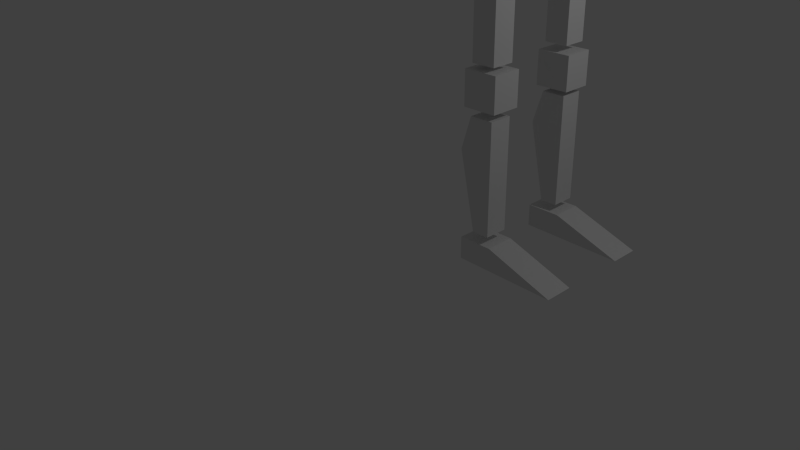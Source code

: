 # Source: figure02.blend  (saved by Blender 2.76.0; exported with 4.5.12 LTS)
import bpy
from mathutils import Matrix  # noqa: F401  (used for matrix-valued properties, if any)

bpy.ops.wm.read_factory_settings(use_empty=True)
scene = bpy.context.scene
scene.name = 'Scene'

# ---- collections
col_collection_1 = bpy.data.collections.new('Collection 1'); scene.collection.children.link(col_collection_1)

# ---- materials (node trees are filled in below, after node groups)
mat_material = bpy.data.materials.new('Material')
mat_material.alpha_threshold = 0.0
mat_material.use_transparent_shadow = False
mat_material.roughness = 0.5
mat_material.line_color = (0.0, 0.0, 0.0, 1.0)

# ---- material node trees

# ---- world
world_world = bpy.data.worlds.new('World'); scene.world = world_world
world_world.color = (0.05088, 0.05088, 0.05088)
world_world.use_sun_shadow = False
world_world.sun_shadow_jitter_overblur = 0.0
world_world.cycles.sampling_method = 'MANUAL'
world_world.cycles.sample_map_resolution = 256

# ---- cameras
cam_camera = bpy.data.cameras.new('Camera')
cam_camera.clip_end = 100.0
cam_camera.lens = 35.0
cam_camera.sensor_width = 32.0
cam_camera.sensor_height = 18.0
cam_camera.ortho_scale = 7.314
cam_camera.dof.focus_distance = 0.0
cam_camera.dof.aperture_fstop = 128.0

# ---- lights
light_lamp = bpy.data.lights.new('Lamp', 'POINT')
light_lamp.transmission_factor = 0.0
light_lamp.cutoff_distance = 30.0
light_lamp.energy = 100.0
light_lamp.shadow_buffer_clip_start = 1.001
light_lamp.shadow_soft_size = 0.1
light_lamp.shadow_maximum_resolution = 0.006
light_lamp.use_absolute_resolution = True
light_lamp.cycles.use_multiple_importance_sampling = False

# ---- meshes
me_figuredata = bpy.data.meshes.new('FigureData')
me_figuredata.from_pydata([(0.6962, -0.7829, 1.484), (0.6962, -0.7829, 7.964), (-0.6962, -0.7829, 7.964), (-0.3232, -0.7829, 1.484), (0.6962, 0.7944, 1.484), (0.6962, 0.7944, 7.964), (-0.6962, 0.7944, 7.964), (-0.3232, 0.7944, 1.484), (0.6962, -0.7829, 6.02), (-1.305, -0.7829, 6.02), (0.6962, 0.7944, 6.02), (-1.305, 0.7944, 6.02), (5.085, 1.0, -0.4053), (5.085, -1.0, -0.4053), (-1.0, -1.0, -0.3073), (-1.0, 1.0, -0.3073), (1.0, 1.0, 1.0), (1.0, -1.0, 1.0), (-1.0, -1.0, 1.0), (-1.0, 1.0, 1.0), (5.085, -5.645, -0.4053), (5.085, -7.645, -0.4053), (-1.0, -7.645, -0.3073), (-1.0, -5.645, -0.3073), (1.0, -5.645, 1.0), (1.0, -7.645, 1.0), (-1.0, -7.645, 1.0), (-1.0, -5.645, 1.0), (0.6962, -7.428, 1.484), (0.6962, -7.428, 7.964), (-0.6962, -7.428, 7.964), (-0.3232, -7.428, 1.484), (0.6962, -5.85, 1.484), (0.6962, -5.85, 7.964), (-0.6962, -5.85, 7.964), (-0.3232, -5.85, 1.484), (0.6962, -7.428, 6.02), (-1.305, -7.428, 6.02), (0.6962, -5.85, 6.02), (-1.305, -5.85, 6.02), (1.0, 0.9677, 8.304), (1.0, -1.032, 8.304), (-1.0, -1.032, 8.304), (-1.0, 0.9677, 8.304), (1.0, 0.9677, 10.3), (1.0, -1.032, 10.3), (-1.0, -1.032, 10.3), (-1.0, 0.9677, 10.3), (1.0, -5.645, 8.447), (1.0, -7.645, 8.447), (-1.0, -7.645, 8.447), (-1.0, -5.645, 8.447), (1.0, -5.645, 10.45), (1.0, -7.645, 10.45), (-1.0, -7.645, 10.45), (-1.0, -5.645, 10.45), (0.6962, -0.8689, 10.75), (0.6962, -0.8689, 17.23), (-0.6962, -0.8689, 17.23), (-0.6962, -0.8689, 10.75), (0.6962, 0.7084, 10.75), (0.6962, 0.7084, 17.23), (-0.6962, 0.7084, 17.23), (-0.6962, 0.7084, 10.75), (1.0, -5.645, 17.51), (1.0, -7.645, 17.51), (-1.0, -7.645, 17.51), (-1.0, -5.645, 17.51), (1.0, -5.645, 19.51), (1.0, -7.645, 19.51), (-1.0, -7.645, 19.51), (-1.0, -5.645, 19.51), (1.0, 0.8602, 17.46), (1.0, -1.14, 17.46), (-1.0, -1.14, 17.46), (-1.0, 0.8602, 17.46), (1.0, 0.8602, 19.46), (1.0, -1.14, 19.46), (-1.0, -1.14, 19.46), (-1.0, 0.8602, 19.46), (0.6962, -7.428, 10.75), (0.6962, -7.428, 17.23), (-0.6962, -7.428, 17.23), (-0.6962, -7.428, 10.75), (0.6962, -5.85, 10.75), (0.6962, -5.85, 17.23), (-0.6962, -5.85, 17.23), (-0.6962, -5.85, 10.75), (0.6618, -2.843, 16.96), (0.6618, -3.847, 16.96), (-2.47, -3.847, 16.96), (-2.47, -2.843, 16.96), (1.566, -1.187, 20.1), (1.566, -5.504, 20.1), (-1.566, -5.504, 20.1), (-1.566, -1.187, 20.1), (1.0, 11.64, 27.71), (0.4627, 16.44, 28.14), (-0.4627, 16.44, 28.14), (-1.0, 11.64, 27.71), (1.0, 11.64, 29.71), (0.4627, 16.44, 29.29), (-0.4627, 16.44, 29.29), (-1.0, 11.64, 29.71), (0.9007, 17.6, 28.14), (-0.9007, 17.6, 28.14), (0.9007, 17.6, 29.29), (-0.9007, 17.6, 29.29), (0.6541, 20.65, 28.44), (-0.6541, 20.65, 28.44), (0.6541, 20.65, 28.99), (-0.6541, 20.65, 28.99), (1.629, 16.75, 28.44), (1.629, 16.75, 28.98), (1.629, 17.29, 28.44), (1.629, 17.29, 28.98), (1.0, -18.83, 27.71), (0.4627, -23.63, 28.14), (-0.4627, -23.63, 28.14), (-1.0, -18.83, 27.71), (1.0, -18.83, 29.71), (0.4627, -23.63, 29.29), (-0.4627, -23.63, 29.29), (-1.0, -18.83, 29.71), (0.9007, -24.79, 28.14), (-0.9007, -24.79, 28.14), (0.9007, -24.79, 29.29), (-0.9007, -24.79, 29.29), (0.6541, -27.84, 28.44), (-0.6541, -27.84, 28.44), (0.6541, -27.84, 28.99), (-0.6541, -27.84, 28.99), (1.629, -23.94, 28.44), (1.629, -23.94, 28.98), (1.629, -24.48, 28.44), (1.629, -24.48, 28.98), (1.0, 11.21, 27.64), (1.0, 9.206, 27.64), (-1.0, 9.206, 27.64), (-1.0, 11.21, 27.64), (1.0, 11.21, 29.64), (1.0, 9.206, 29.64), (-1.0, 9.206, 29.64), (-1.0, 11.21, 29.64), (1.0, -16.2, 27.71), (1.0, -18.2, 27.71), (-1.0, -18.2, 27.71), (-1.0, -16.2, 27.71), (1.0, -16.2, 29.71), (1.0, -18.2, 29.71), (-1.0, -18.2, 29.71), (-1.0, -16.2, 29.71), (0.8068, 8.774, 27.91), (0.8068, 4.183, 27.91), (-0.8068, 4.183, 27.91), (-0.8068, 8.774, 27.91), (0.8068, 8.774, 29.52), (0.8068, 4.183, 29.52), (-0.8068, 4.183, 29.52), (-0.8068, 8.774, 29.52), (0.8068, -11.04, 27.91), (0.8068, -15.64, 27.91), (-0.8068, -15.64, 27.91), (-0.8068, -11.04, 27.91), (0.8068, -11.04, 29.52), (0.8068, -15.64, 29.52), (-0.8068, -15.64, 29.52), (-0.8068, -11.04, 29.52), (1.0, 3.387, 27.71), (1.0, 1.387, 27.71), (-1.0, 1.387, 27.71), (-1.0, 3.387, 27.71), (1.0, 3.387, 29.71), (1.0, 1.387, 29.71), (-1.0, 1.387, 29.71), (-1.0, 3.387, 29.71), (1.0, -8.07, 27.71), (1.0, -10.07, 27.71), (-1.0, -10.07, 27.71), (-1.0, -8.07, 27.71), (1.0, -8.07, 29.71), (1.0, -10.07, 29.71), (-1.0, -10.07, 29.71), (-1.0, -8.07, 29.71), (1.566, -1.187, 21.07), (1.566, -5.504, 21.07), (-1.566, -5.504, 21.07), (-1.566, -1.187, 21.07), (1.566, -1.187, 24.21), (1.566, -5.504, 24.21), (-1.566, -5.504, 24.21), (-1.566, -1.187, 24.21), (1.888, 1.035, 25.25), (1.888, -7.725, 25.25), (-1.888, -7.725, 25.25), (-1.888, 1.035, 25.25), (1.888, 1.035, 29.03), (1.888, -7.725, 29.03), (-1.888, -7.725, 29.03), (-1.888, 1.035, 29.03), (1.888, -1.206, 31.02), (1.888, -5.485, 31.02), (-1.888, -5.485, 32.85), (-1.888, -1.206, 32.85), (1.888, -1.206, 34.8), (1.888, -5.485, 34.8), (-1.888, -5.485, 34.8), (-1.888, -1.206, 34.8)], [], [(8, 1, 2, 9), (10, 11, 6, 5), (8, 10, 5, 1), (1, 5, 6, 2), (9, 11, 7, 3), (4, 0, 3, 7), (2, 6, 11, 9), (0, 4, 10, 8), (4, 7, 11, 10), (0, 8, 9, 3), (12, 13, 14, 15), (16, 19, 18, 17), (12, 16, 17, 13), (13, 17, 18, 14), (14, 18, 19, 15), (16, 12, 15, 19), (20, 21, 22, 23), (24, 27, 26, 25), (20, 24, 25, 21), (21, 25, 26, 22), (22, 26, 27, 23), (24, 20, 23, 27), (36, 29, 30, 37), (38, 39, 34, 33), (36, 38, 33, 29), (29, 33, 34, 30), (37, 39, 35, 31), (32, 28, 31, 35), (30, 34, 39, 37), (28, 32, 38, 36), (32, 35, 39, 38), (28, 36, 37, 31), (40, 41, 42, 43), (44, 47, 46, 45), (40, 44, 45, 41), (41, 45, 46, 42), (42, 46, 47, 43), (44, 40, 43, 47), (48, 49, 50, 51), (52, 55, 54, 53), (48, 52, 53, 49), (49, 53, 54, 50), (50, 54, 55, 51), (52, 48, 51, 55), (56, 57, 58, 59), (60, 63, 62, 61), (56, 60, 61, 57), (57, 61, 62, 58), (58, 62, 63, 59), (60, 56, 59, 63), (64, 65, 66, 67), (68, 71, 70, 69), (64, 68, 69, 65), (65, 69, 70, 66), (66, 70, 71, 67), (68, 64, 67, 71), (72, 73, 74, 75), (76, 79, 78, 77), (72, 76, 77, 73), (73, 77, 78, 74), (74, 78, 79, 75), (76, 72, 75, 79), (80, 81, 82, 83), (84, 87, 86, 85), (80, 84, 85, 81), (81, 85, 86, 82), (82, 86, 87, 83), (84, 80, 83, 87), (88, 89, 90, 91), (92, 95, 94, 93), (88, 92, 93, 89), (89, 93, 94, 90), (90, 94, 95, 91), (92, 88, 91, 95), (96, 97, 98, 99), (100, 103, 102, 101), (96, 100, 101, 97), (101, 102, 107, 106), (98, 102, 103, 99), (100, 96, 99, 103), (106, 107, 111, 110), (102, 98, 105, 107), (104, 97, 112, 114), (98, 97, 104, 105), (108, 110, 111, 109), (104, 106, 110, 108), (107, 105, 109, 111), (105, 104, 108, 109), (112, 113, 115, 114), (101, 106, 115, 113), (97, 101, 113, 112), (106, 104, 114, 115), (116, 117, 118, 119), (120, 123, 122, 121), (116, 120, 121, 117), (121, 122, 127, 126), (118, 122, 123, 119), (120, 116, 119, 123), (126, 127, 131, 130), (122, 118, 125, 127), (124, 117, 132, 134), (118, 117, 124, 125), (128, 130, 131, 129), (124, 126, 130, 128), (127, 125, 129, 131), (125, 124, 128, 129), (132, 133, 135, 134), (121, 126, 135, 133), (117, 121, 133, 132), (126, 124, 134, 135), (136, 137, 138, 139), (140, 143, 142, 141), (136, 140, 141, 137), (137, 141, 142, 138), (138, 142, 143, 139), (140, 136, 139, 143), (144, 145, 146, 147), (148, 151, 150, 149), (144, 148, 149, 145), (145, 149, 150, 146), (146, 150, 151, 147), (148, 144, 147, 151), (152, 153, 154, 155), (156, 159, 158, 157), (152, 156, 157, 153), (153, 157, 158, 154), (154, 158, 159, 155), (156, 152, 155, 159), (160, 161, 162, 163), (164, 167, 166, 165), (160, 164, 165, 161), (161, 165, 166, 162), (162, 166, 167, 163), (164, 160, 163, 167), (168, 169, 170, 171), (172, 175, 174, 173), (168, 172, 173, 169), (169, 173, 174, 170), (170, 174, 175, 171), (172, 168, 171, 175), (176, 177, 178, 179), (180, 183, 182, 181), (176, 180, 181, 177), (177, 181, 182, 178), (178, 182, 183, 179), (180, 176, 179, 183), (184, 185, 186, 187), (188, 191, 190, 189), (184, 188, 189, 185), (185, 189, 190, 186), (186, 190, 191, 187), (188, 184, 187, 191), (192, 193, 194, 195), (196, 199, 198, 197), (192, 196, 197, 193), (193, 197, 198, 194), (194, 198, 199, 195), (196, 192, 195, 199), (200, 201, 202, 203), (204, 207, 206, 205), (200, 204, 205, 201), (201, 205, 206, 202), (202, 206, 207, 203), (204, 200, 203, 207)])
me_figuredata.materials.append(mat_material)
me_figuredata.use_remesh_preserve_volume = False
me_figuredata.use_remesh_preserve_attributes = False
me_figuredata.use_mirror_vertex_groups = False
me_figuredata.update()
arm_figurearmature = bpy.data.armatures.new('FigureArmature')  # bones are not reproduced

# ---- objects
ob_figurearmature = bpy.data.objects.new('FigureArmature', arm_figurearmature)
ob_figuremesh = bpy.data.objects.new('FigureMesh', me_figuredata)
ob_lamp = bpy.data.objects.new('Lamp', light_lamp)
ob_camera = bpy.data.objects.new('Camera', cam_camera)

# ---- transforms, parenting, visibility, modifiers, constraints
ob_figurearmature.location = (1.335, 0.0, 4.888)
ob_figurearmature.show_in_front = True
ob_figurearmature.lineart.crease_threshold = 0.0
ob_figuremesh.location = (-1.056e-15, 0.7939, 0.1299)
ob_figuremesh.scale = (0.2688, 0.2373, 0.2688)
ob_figuremesh.lock_rotations_4d = False
ob_figuremesh.empty_display_type = 'ARROWS'
ob_figuremesh.lineart.crease_threshold = 0.0
_vg = ob_figuremesh.vertex_groups.new(name='FArm.R')
_vg.add([96, 97, 98, 99, 100, 101, 102, 103, 104, 105, 106, 107, 108, 109, 110, 111, 112, 113, 114, 115], 1.0, 'REPLACE')
_vg = ob_figuremesh.vertex_groups.new(name='UArm.R')
_vg.add([136, 137, 138, 139, 140, 141, 142, 143, 152, 153, 154, 155, 156, 157, 158, 159], 1.0, 'REPLACE')
_vg = ob_figuremesh.vertex_groups.new(name='Spine')
_vg.add([64, 65, 66, 67, 68, 69, 70, 71, 72, 73, 74, 75, 76, 77, 78, 79, 88, 89, 90, 91, 92, 93, 94, 95, 168, 169, 170, 171, 172, 173, 174, 175, 176, 177, 178, 179, 180, 181, 182, 183, 184, 185, 186, 187, 188, 189, 190, 191, 192, 193, 194, 195, 196, 197, 198, 199], 1.0, 'REPLACE')
_vg = ob_figuremesh.vertex_groups.new(name='Skull')
_vg.add([200, 201, 202, 203, 204, 205, 206, 207], 1.0, 'REPLACE')
_vg = ob_figuremesh.vertex_groups.new(name='UArm.L')
_vg.add([144, 145, 146, 147, 148, 149, 150, 151, 160, 161, 162, 163, 164, 165, 166, 167], 1.0, 'REPLACE')
_vg = ob_figuremesh.vertex_groups.new(name='FArm.L')
_vg.add([116, 117, 118, 119, 120, 121, 122, 123, 124, 125, 126, 127, 128, 129, 130, 131, 132, 133, 134, 135], 1.0, 'REPLACE')
_vg = ob_figuremesh.vertex_groups.new(name='ULeg.L')
_vg.add([80, 81, 82, 83, 84, 85, 86, 87], 1.0, 'REPLACE')
_vg = ob_figuremesh.vertex_groups.new(name='LLeg.L')
for _i, _w in zip([20, 21, 22, 23, 24, 25, 26, 27, 28, 29, 30, 31, 32, 33, 34, 35, 36, 37, 38, 39, 48, 49, 50, 51, 52, 53, 54, 55], [6.606e-18, 1.295e-08, 9.208e-11, 0.0001399, 0.05103, 0.09924, 0.07275, 0.01775, 0.9993, 1.0, 1.0, 1.0, 0.9815, 1.0, 1.0, 0.9676, 1.0, 1.0, 1.0, 1.0, 1.0, 1.0, 1.0, 1.0, 1.0, 1.0, 1.0, 1.0]): _vg.add([_i], _w, 'REPLACE')
_vg = ob_figuremesh.vertex_groups.new(name='ULeg.R')
_vg.add([56, 57, 58, 59, 60, 61, 62, 63], 1.0, 'REPLACE')
_vg = ob_figuremesh.vertex_groups.new(name='LLeg.R')
for _i, _w in zip([0, 1, 2, 3, 4, 5, 6, 7, 8, 9, 10, 11, 12, 13, 14, 15, 16, 17, 18, 19, 40, 41, 42, 43, 44, 45, 46, 47], [0.98, 1.0, 1.0, 1.0, 1.0, 1.0, 1.0, 1.0, 1.0, 1.0, 1.0, 1.0, 9.122e-05, 4.587e-10, 1.858e-27, 5.075e-17, 0.08464, 0.0726, 0.05564, 0.04027, 1.0, 1.0, 1.0, 1.0, 1.0, 1.0, 1.0, 1.0]): _vg.add([_i], _w, 'REPLACE')
_vg = ob_figuremesh.vertex_groups.new(name='Foot.L')
_vg.add([20, 21, 22, 23, 24, 25, 26, 27], 1.0, 'REPLACE')
_vg = ob_figuremesh.vertex_groups.new(name='Foot.R')
_vg.add([12, 13, 14, 15, 16, 17, 18, 19], 1.0, 'REPLACE')
_m = ob_figuremesh.modifiers.new('Armature', 'ARMATURE')
_m.object = ob_figurearmature
ob_lamp.location = (4.076, 1.005, 5.904)
ob_lamp.rotation_euler = (0.6503, 0.05522, 1.866)
ob_lamp.lock_rotations_4d = False
ob_lamp.empty_display_type = 'ARROWS'
ob_lamp.color = (0.0, 0.0, 0.0, 0.0)
ob_lamp.lineart.crease_threshold = 0.0
ob_camera.location = (7.481, -9.477, 6.293)
ob_camera.rotation_euler = (1.109, 0.01082, 0.8149)
ob_camera.lock_rotations_4d = False
ob_camera.empty_display_type = 'ARROWS'
ob_camera.color = (0.0, 0.0, 0.0, 0.0)
ob_camera.display_type = 'WIRE'
ob_camera.lineart.crease_threshold = 0.0

# ---- collection membership
col_collection_1.objects.link(ob_figurearmature)
col_collection_1.objects.link(ob_figuremesh)
col_collection_1.objects.link(ob_lamp)
col_collection_1.objects.link(ob_camera)

# ---- scene / render settings (as saved in the file)
scene.camera = ob_camera
scene.frame_start = 1; scene.frame_end = 10; scene.frame_set(1)
scene.render.engine = 'BLENDER_EEVEE_NEXT'
scene.render.resolution_percentage = 50
scene.render.dither_intensity = 0.0
scene.cycles.use_denoising = False
scene.cycles.samples = 10
scene.cycles.sampling_pattern = 'TABULATED_SOBOL'
scene.cycles.light_sampling_threshold = 0.0
scene.cycles.use_adaptive_sampling = False
scene.cycles.use_light_tree = False
scene.cycles.blur_glossy = 0.0
scene.cycles.pixel_filter_type = 'GAUSSIAN'
scene.cycles.sample_clamp_indirect = 0.0
scene.view_settings.view_transform = 'Standard'
bpy.context.view_layer.update()
